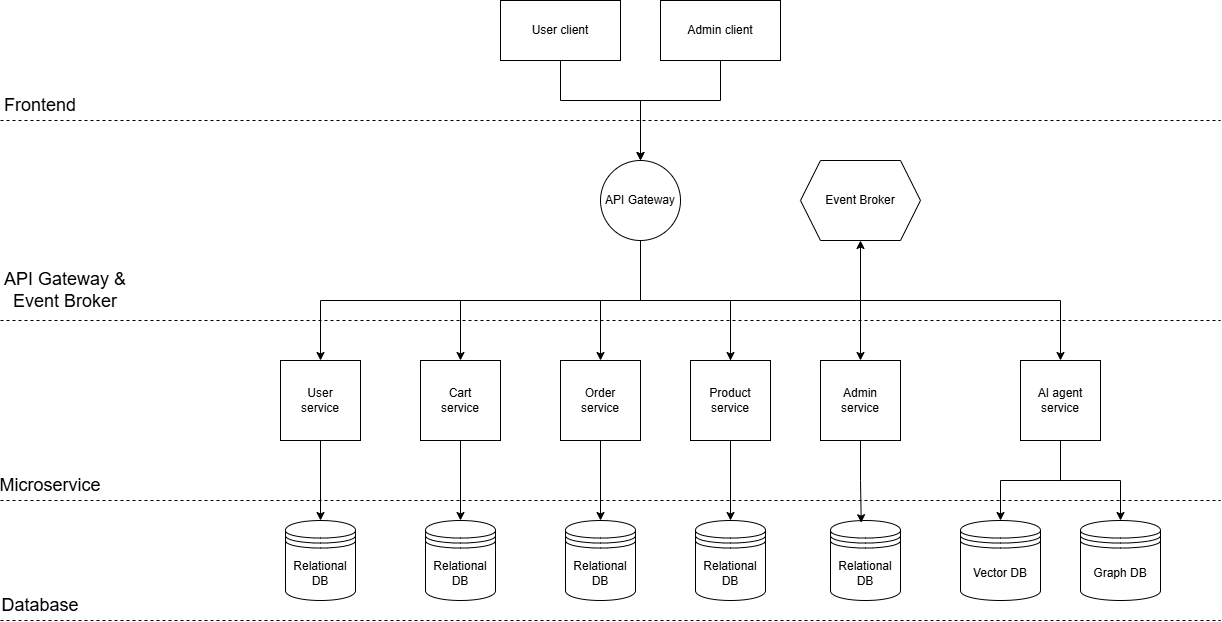

The diagram above was exported from draw.io. Its source (the exported page's mxGraphModel, read from the mxfile embedded in the PNG):
<mxGraphModel dx="2515" dy="789" grid="1" gridSize="10" guides="1" tooltips="1" connect="1" arrows="1" fold="1" page="1" pageScale="1" pageWidth="850" pageHeight="1100" math="0" shadow="0">
  <root>
    <mxCell id="0" />
    <mxCell id="1" parent="0" />
    <mxCell id="jROutrs5koW7abEuIhgo-3" parent="1" style="shape=datastore;whiteSpace=wrap;html=1;container=0;" value="Relational DB" vertex="1">
      <mxGeometry height="80" width="70" x="245" y="680" as="geometry" />
    </mxCell>
    <mxCell id="jROutrs5koW7abEuIhgo-8" edge="1" parent="1" source="M6Kdy6Nt-07wsl-db60q-3" style="edgeStyle=orthogonalEdgeStyle;rounded=0;orthogonalLoop=1;jettySize=auto;html=1;exitX=0.5;exitY=1;exitDx=0;exitDy=0;entryX=0.5;entryY=0;entryDx=0;entryDy=0;" target="M6Kdy6Nt-07wsl-db60q-5">
      <mxGeometry relative="1" as="geometry" />
    </mxCell>
    <mxCell id="jROutrs5koW7abEuIhgo-9" edge="1" parent="1" source="M6Kdy6Nt-07wsl-db60q-3" style="edgeStyle=orthogonalEdgeStyle;rounded=0;orthogonalLoop=1;jettySize=auto;html=1;exitX=0.5;exitY=1;exitDx=0;exitDy=0;entryX=0.5;entryY=0;entryDx=0;entryDy=0;" target="M6Kdy6Nt-07wsl-db60q-7">
      <mxGeometry relative="1" as="geometry" />
    </mxCell>
    <mxCell id="jROutrs5koW7abEuIhgo-10" edge="1" parent="1" source="M6Kdy6Nt-07wsl-db60q-3" style="edgeStyle=orthogonalEdgeStyle;rounded=0;orthogonalLoop=1;jettySize=auto;html=1;exitX=0.5;exitY=1;exitDx=0;exitDy=0;entryX=0.5;entryY=0;entryDx=0;entryDy=0;" target="M6Kdy6Nt-07wsl-db60q-8">
      <mxGeometry relative="1" as="geometry" />
    </mxCell>
    <mxCell id="jROutrs5koW7abEuIhgo-12" edge="1" parent="1" source="M6Kdy6Nt-07wsl-db60q-3" style="edgeStyle=orthogonalEdgeStyle;rounded=0;orthogonalLoop=1;jettySize=auto;html=1;exitX=0.5;exitY=1;exitDx=0;exitDy=0;entryX=0.5;entryY=0;entryDx=0;entryDy=0;" target="M6Kdy6Nt-07wsl-db60q-6">
      <mxGeometry relative="1" as="geometry" />
    </mxCell>
    <mxCell id="jROutrs5koW7abEuIhgo-14" edge="1" parent="1" source="M6Kdy6Nt-07wsl-db60q-3" style="edgeStyle=orthogonalEdgeStyle;rounded=0;orthogonalLoop=1;jettySize=auto;html=1;exitX=0.5;exitY=1;exitDx=0;exitDy=0;entryX=0.5;entryY=0;entryDx=0;entryDy=0;" target="M6Kdy6Nt-07wsl-db60q-13">
      <mxGeometry relative="1" as="geometry" />
    </mxCell>
    <mxCell id="jROutrs5koW7abEuIhgo-15" edge="1" parent="1" source="M6Kdy6Nt-07wsl-db60q-3" style="edgeStyle=orthogonalEdgeStyle;rounded=0;orthogonalLoop=1;jettySize=auto;html=1;exitX=0.5;exitY=1;exitDx=0;exitDy=0;entryX=0.5;entryY=0;entryDx=0;entryDy=0;" target="M6Kdy6Nt-07wsl-db60q-11">
      <mxGeometry relative="1" as="geometry" />
    </mxCell>
    <mxCell id="jROutrs5koW7abEuIhgo-16" parent="1" style="shape=datastore;whiteSpace=wrap;html=1;container=0;" value="Vector DB" vertex="1">
      <mxGeometry height="80" width="80" x="640" y="680" as="geometry" />
    </mxCell>
    <mxCell id="jROutrs5koW7abEuIhgo-17" parent="1" style="shape=datastore;whiteSpace=wrap;html=1;container=0;" value="Graph DB" vertex="1">
      <mxGeometry height="80" width="80" x="760" y="680" as="geometry" />
    </mxCell>
    <mxCell id="jROutrs5koW7abEuIhgo-18" edge="1" parent="1" source="M6Kdy6Nt-07wsl-db60q-11" style="edgeStyle=orthogonalEdgeStyle;rounded=0;orthogonalLoop=1;jettySize=auto;html=1;exitX=0.5;exitY=1;exitDx=0;exitDy=0;entryX=0.5;entryY=0;entryDx=0;entryDy=0;" target="jROutrs5koW7abEuIhgo-16">
      <mxGeometry relative="1" as="geometry" />
    </mxCell>
    <mxCell id="jROutrs5koW7abEuIhgo-19" edge="1" parent="1" source="M6Kdy6Nt-07wsl-db60q-11" style="edgeStyle=orthogonalEdgeStyle;rounded=0;orthogonalLoop=1;jettySize=auto;html=1;exitX=0.5;exitY=1;exitDx=0;exitDy=0;entryX=0.5;entryY=0;entryDx=0;entryDy=0;" target="jROutrs5koW7abEuIhgo-17">
      <mxGeometry relative="1" as="geometry" />
    </mxCell>
    <mxCell id="M6Kdy6Nt-07wsl-db60q-3" parent="1" style="ellipse;whiteSpace=wrap;html=1;aspect=fixed;container=0;" value="API Gateway" vertex="1">
      <mxGeometry height="80" width="80" x="280" y="320" as="geometry" />
    </mxCell>
    <mxCell id="jROutrs5koW7abEuIhgo-27" edge="1" parent="1" source="M6Kdy6Nt-07wsl-db60q-1" style="edgeStyle=orthogonalEdgeStyle;rounded=0;orthogonalLoop=1;jettySize=auto;html=1;exitX=0.5;exitY=1;exitDx=0;exitDy=0;entryX=0.5;entryY=0;entryDx=0;entryDy=0;" target="M6Kdy6Nt-07wsl-db60q-3">
      <mxGeometry relative="1" as="geometry">
        <Array as="points">
          <mxPoint x="240" y="260" />
          <mxPoint x="320" y="260" />
        </Array>
      </mxGeometry>
    </mxCell>
    <mxCell id="_sxbCLroI9igANacNQlr-6" edge="1" parent="1" source="M6Kdy6Nt-07wsl-db60q-5" style="edgeStyle=orthogonalEdgeStyle;rounded=0;orthogonalLoop=1;jettySize=auto;html=1;exitX=0.5;exitY=1;exitDx=0;exitDy=0;entryX=0.5;entryY=0;entryDx=0;entryDy=0;" target="_sxbCLroI9igANacNQlr-5">
      <mxGeometry relative="1" as="geometry" />
    </mxCell>
    <mxCell id="M6Kdy6Nt-07wsl-db60q-5" parent="1" style="whiteSpace=wrap;html=1;aspect=fixed;container=0;" value="User&lt;div&gt;service&lt;/div&gt;" vertex="1">
      <mxGeometry height="80" width="80" x="-40" y="520" as="geometry" />
    </mxCell>
    <mxCell id="_sxbCLroI9igANacNQlr-9" edge="1" parent="1" source="M6Kdy6Nt-07wsl-db60q-6" style="edgeStyle=orthogonalEdgeStyle;rounded=0;orthogonalLoop=1;jettySize=auto;html=1;exitX=0.5;exitY=1;exitDx=0;exitDy=0;" target="_sxbCLroI9igANacNQlr-3">
      <mxGeometry relative="1" as="geometry" />
    </mxCell>
    <mxCell id="M6Kdy6Nt-07wsl-db60q-6" parent="1" style="whiteSpace=wrap;html=1;aspect=fixed;movable=1;resizable=1;rotatable=1;deletable=1;editable=1;locked=0;connectable=1;container=0;" value="Product&lt;div&gt;service&lt;/div&gt;" vertex="1">
      <mxGeometry height="80" width="80" x="370" y="520" as="geometry" />
    </mxCell>
    <mxCell id="_sxbCLroI9igANacNQlr-7" edge="1" parent="1" source="M6Kdy6Nt-07wsl-db60q-7" style="edgeStyle=orthogonalEdgeStyle;rounded=0;orthogonalLoop=1;jettySize=auto;html=1;exitX=0.5;exitY=1;exitDx=0;exitDy=0;entryX=0.5;entryY=0;entryDx=0;entryDy=0;" target="_sxbCLroI9igANacNQlr-4">
      <mxGeometry relative="1" as="geometry" />
    </mxCell>
    <mxCell id="M6Kdy6Nt-07wsl-db60q-7" parent="1" style="whiteSpace=wrap;html=1;aspect=fixed;container=0;" value="Cart&lt;div&gt;service&lt;/div&gt;" vertex="1">
      <mxGeometry height="80" width="80" x="100" y="520" as="geometry" />
    </mxCell>
    <mxCell id="_sxbCLroI9igANacNQlr-8" edge="1" parent="1" source="M6Kdy6Nt-07wsl-db60q-8" style="edgeStyle=orthogonalEdgeStyle;rounded=0;orthogonalLoop=1;jettySize=auto;html=1;exitX=0.5;exitY=1;exitDx=0;exitDy=0;entryX=0.5;entryY=0;entryDx=0;entryDy=0;" target="jROutrs5koW7abEuIhgo-3">
      <mxGeometry relative="1" as="geometry" />
    </mxCell>
    <mxCell id="M6Kdy6Nt-07wsl-db60q-8" parent="1" style="whiteSpace=wrap;html=1;aspect=fixed;container=0;" value="Order&lt;div&gt;service&lt;/div&gt;" vertex="1">
      <mxGeometry height="80" width="80" x="240" y="520" as="geometry" />
    </mxCell>
    <mxCell id="M6Kdy6Nt-07wsl-db60q-11" parent="1" style="whiteSpace=wrap;html=1;aspect=fixed;container=0;" value="AI agent&lt;div&gt;service&lt;/div&gt;" vertex="1">
      <mxGeometry height="80" width="80" x="700" y="520" as="geometry" />
    </mxCell>
    <mxCell id="M6Kdy6Nt-07wsl-db60q-13" parent="1" style="whiteSpace=wrap;html=1;aspect=fixed;container=0;" value="Admin&lt;br&gt;service" vertex="1">
      <mxGeometry height="80" width="80" x="500" y="520" as="geometry" />
    </mxCell>
    <mxCell id="M6Kdy6Nt-07wsl-db60q-1" parent="1" style="rounded=0;whiteSpace=wrap;html=1;movable=1;resizable=1;rotatable=1;deletable=1;editable=1;locked=0;connectable=1;container=0;" value="User client" vertex="1">
      <mxGeometry height="60" width="120" x="180" y="160" as="geometry" />
    </mxCell>
    <mxCell id="jROutrs5koW7abEuIhgo-28" edge="1" parent="1" source="M6Kdy6Nt-07wsl-db60q-2" style="edgeStyle=orthogonalEdgeStyle;rounded=0;orthogonalLoop=1;jettySize=auto;html=1;exitX=0.5;exitY=1;exitDx=0;exitDy=0;">
      <mxGeometry relative="1" as="geometry">
        <Array as="points">
          <mxPoint x="400" y="260" />
          <mxPoint x="320" y="260" />
        </Array>
        <mxPoint x="320" y="320" as="targetPoint" />
      </mxGeometry>
    </mxCell>
    <mxCell id="M6Kdy6Nt-07wsl-db60q-2" parent="1" style="rounded=0;whiteSpace=wrap;html=1;movable=1;resizable=1;rotatable=1;deletable=1;editable=1;locked=0;connectable=1;container=0;" value="Admin client" vertex="1">
      <mxGeometry height="60" width="120" x="340" y="160" as="geometry" />
    </mxCell>
    <mxCell id="jROutrs5koW7abEuIhgo-31" edge="1" parent="1" source="M6Kdy6Nt-07wsl-db60q-6" style="edgeStyle=orthogonalEdgeStyle;rounded=0;orthogonalLoop=1;jettySize=auto;html=1;exitX=0.5;exitY=0;exitDx=0;exitDy=0;entryX=0.5;entryY=1;entryDx=0;entryDy=0;" target="jROutrs5koW7abEuIhgo-30">
      <mxGeometry relative="1" as="geometry">
        <Array as="points">
          <mxPoint x="410" y="460" />
          <mxPoint x="540" y="460" />
        </Array>
      </mxGeometry>
    </mxCell>
    <mxCell id="jROutrs5koW7abEuIhgo-30" parent="1" style="shape=hexagon;perimeter=hexagonPerimeter2;whiteSpace=wrap;html=1;fixedSize=1;" value="Event Broker" vertex="1">
      <mxGeometry height="80" width="120" x="480" y="320" as="geometry" />
    </mxCell>
    <mxCell id="jROutrs5koW7abEuIhgo-32" edge="1" parent="1" style="endArrow=none;dashed=1;html=1;rounded=0;" value="">
      <mxGeometry height="50" relative="1" width="50" as="geometry">
        <mxPoint x="-320" y="280" as="sourcePoint" />
        <mxPoint x="900" y="280" as="targetPoint" />
      </mxGeometry>
    </mxCell>
    <mxCell id="jROutrs5koW7abEuIhgo-33" edge="1" parent="1" style="endArrow=none;dashed=1;html=1;rounded=0;" value="">
      <mxGeometry height="50" relative="1" width="50" as="geometry">
        <mxPoint x="-320" y="660" as="sourcePoint" />
        <mxPoint x="900" y="660" as="targetPoint" />
      </mxGeometry>
    </mxCell>
    <mxCell id="jROutrs5koW7abEuIhgo-34" edge="1" parent="1" style="endArrow=none;dashed=1;html=1;rounded=0;" value="">
      <mxGeometry height="50" relative="1" width="50" as="geometry">
        <mxPoint x="-320" y="480" as="sourcePoint" />
        <mxPoint x="900" y="480" as="targetPoint" />
      </mxGeometry>
    </mxCell>
    <mxCell id="jROutrs5koW7abEuIhgo-35" parent="1" style="text;html=1;whiteSpace=wrap;strokeColor=none;fillColor=none;align=center;verticalAlign=middle;rounded=0;" value="&lt;font style=&quot;font-size: 18px;&quot;&gt;Frontend&lt;/font&gt;" vertex="1">
      <mxGeometry height="30" width="60" x="-310" y="250" as="geometry" />
    </mxCell>
    <mxCell id="jROutrs5koW7abEuIhgo-36" parent="1" style="text;html=1;whiteSpace=wrap;strokeColor=none;fillColor=none;align=center;verticalAlign=middle;rounded=0;" value="&lt;font style=&quot;font-size: 18px;&quot;&gt;API Gateway &amp;amp; Event Broker&lt;/font&gt;" vertex="1">
      <mxGeometry height="40" width="130" x="-320" y="430" as="geometry" />
    </mxCell>
    <mxCell id="jROutrs5koW7abEuIhgo-37" parent="1" style="text;html=1;whiteSpace=wrap;strokeColor=none;fillColor=none;align=center;verticalAlign=middle;rounded=0;" value="&lt;font style=&quot;font-size: 18px;&quot;&gt;Microservice&lt;/font&gt;" vertex="1">
      <mxGeometry height="30" width="60" x="-300" y="630" as="geometry" />
    </mxCell>
    <mxCell id="jROutrs5koW7abEuIhgo-38" edge="1" parent="1" style="endArrow=none;dashed=1;html=1;rounded=0;" value="">
      <mxGeometry height="50" relative="1" width="50" as="geometry">
        <mxPoint x="-320" y="780" as="sourcePoint" />
        <mxPoint x="900" y="780" as="targetPoint" />
      </mxGeometry>
    </mxCell>
    <mxCell id="jROutrs5koW7abEuIhgo-39" parent="1" style="text;html=1;whiteSpace=wrap;strokeColor=none;fillColor=none;align=center;verticalAlign=middle;rounded=0;" value="&lt;font style=&quot;font-size: 18px;&quot;&gt;Database&lt;/font&gt;" vertex="1">
      <mxGeometry height="30" width="60" x="-310" y="750" as="geometry" />
    </mxCell>
    <mxCell id="_sxbCLroI9igANacNQlr-2" parent="1" style="shape=datastore;whiteSpace=wrap;html=1;container=0;" value="Relational DB" vertex="1">
      <mxGeometry height="80" width="70" x="510" y="680" as="geometry" />
    </mxCell>
    <mxCell id="_sxbCLroI9igANacNQlr-3" parent="1" style="shape=datastore;whiteSpace=wrap;html=1;container=0;" value="Relational DB" vertex="1">
      <mxGeometry height="80" width="70" x="375" y="680" as="geometry" />
    </mxCell>
    <mxCell id="_sxbCLroI9igANacNQlr-4" parent="1" style="shape=datastore;whiteSpace=wrap;html=1;container=0;" value="Relational DB" vertex="1">
      <mxGeometry height="80" width="70" x="105" y="680" as="geometry" />
    </mxCell>
    <mxCell id="_sxbCLroI9igANacNQlr-5" parent="1" style="shape=datastore;whiteSpace=wrap;html=1;container=0;" value="Relational DB" vertex="1">
      <mxGeometry height="80" width="70" x="-35" y="680" as="geometry" />
    </mxCell>
    <mxCell id="_sxbCLroI9igANacNQlr-10" edge="1" parent="1" source="M6Kdy6Nt-07wsl-db60q-13" style="edgeStyle=orthogonalEdgeStyle;rounded=0;orthogonalLoop=1;jettySize=auto;html=1;exitX=0.5;exitY=1;exitDx=0;exitDy=0;entryX=0.439;entryY=0.028;entryDx=0;entryDy=0;entryPerimeter=0;" target="_sxbCLroI9igANacNQlr-2">
      <mxGeometry relative="1" as="geometry" />
    </mxCell>
  </root>
</mxGraphModel>